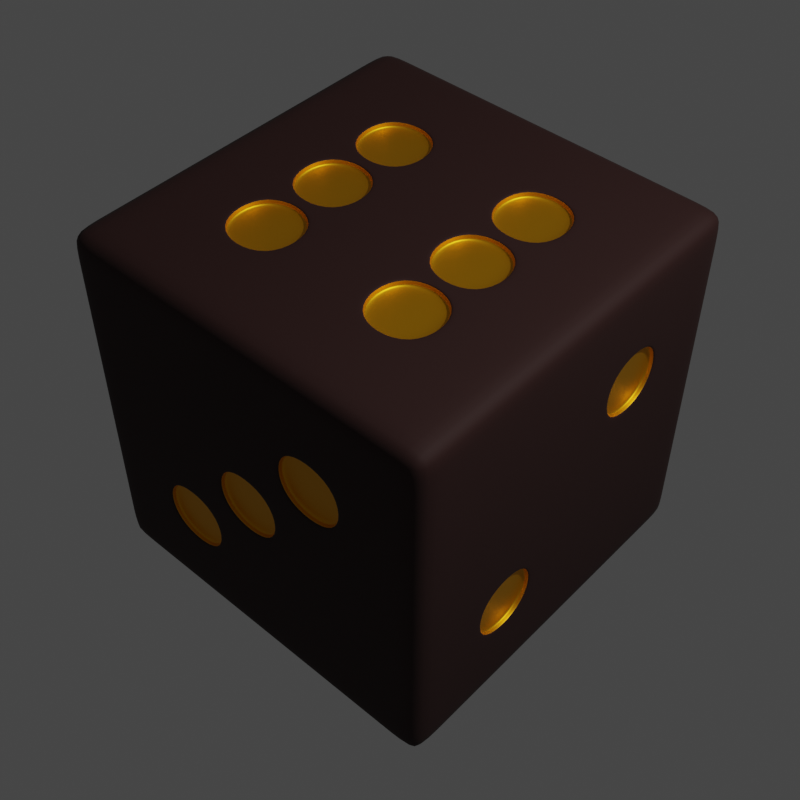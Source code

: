 # Source: Dice.blend  (saved by Blender 2.83.19; exported with 4.5.12 LTS)
import bpy
from mathutils import Matrix  # noqa: F401  (used for matrix-valued properties, if any)

bpy.ops.wm.read_factory_settings(use_empty=True)
scene = bpy.context.scene
scene.name = 'Scene'

# ---- collections
col_collection = bpy.data.collections.new('Collection'); scene.collection.children.link(col_collection)
col_dice = bpy.data.collections.new('Dice'); col_collection.children.link(col_dice)

# ---- materials (node trees are filled in below, after node groups)
mat_base = bpy.data.materials.new('Base')
mat_base.alpha_threshold = 0.0
mat_base.use_transparent_shadow = False
mat_base.line_color = (0.0, 0.0, 0.0, 1.0)
mat_dots = bpy.data.materials.new('Dots')
mat_dots.use_transparent_shadow = False

# ---- material node trees
mat_base.use_nodes = True; mat_base.node_tree.nodes.clear()
_N = mat_base.node_tree.nodes; _L = mat_base.node_tree.links
n0 = _N.new('ShaderNodeOutputMaterial'); n0.name = 'Material Output'; n0.location = (300, 300)
n1 = _N.new('ShaderNodeBsdfPrincipled'); n1.name = 'Principled BSDF'; n1.location = (10, 300)
n1.distribution = 'GGX'
n1.subsurface_method = 'BURLEY'
n1.inputs[0].default_value = (0.02036, 0.00303, 0.001818, 1.0)
n1.inputs[2].default_value = 0.7917
n1.inputs[3].default_value = 1.45
n1.inputs[27].default_value = (0.0, 0.0, 0.0, 1.0)
n1.inputs[28].default_value = 1.0
_L.new(n1.outputs[0], n0.inputs[0])
n0.is_active_output = True
mat_dots.use_nodes = True; mat_dots.node_tree.nodes.clear()
_N = mat_dots.node_tree.nodes; _L = mat_dots.node_tree.links
n0 = _N.new('ShaderNodeOutputMaterial'); n0.name = 'Material Output'; n0.location = (300, 300)
n1 = _N.new('ShaderNodeBsdfPrincipled'); n1.name = 'Principled BSDF'; n1.location = (10, 300)
n1.distribution = 'GGX'
n1.subsurface_method = 'BURLEY'
n1.inputs[0].default_value = (1.0, 0.4658, 0.01032, 1.0)
n1.inputs[1].default_value = 1.0
n1.inputs[3].default_value = 1.45
n1.inputs[27].default_value = (0.0, 0.0, 0.0, 1.0)
n1.inputs[28].default_value = 1.0
_L.new(n1.outputs[0], n0.inputs[0])
n0.is_active_output = True

# ---- world
world_world = bpy.data.worlds.new('World'); scene.world = world_world
world_world.use_nodes = True; world_world.node_tree.nodes.clear()
_N = world_world.node_tree.nodes; _L = world_world.node_tree.links
n0 = _N.new('ShaderNodeOutputWorld'); n0.name = 'World Output'; n0.location = (300, 300)
n1 = _N.new('ShaderNodeBackground'); n1.name = 'Background'; n1.location = (10, 300)
n1.inputs[0].default_value = (0.05088, 0.05088, 0.05088, 1.0)
_L.new(n1.outputs[0], n0.inputs[0])
n0.is_active_output = True
world_world.color = (0.05088, 0.05088, 0.05088)
world_world.use_sun_shadow = False
world_world.sun_shadow_jitter_overblur = 0.0

# ---- cameras
cam_camera = bpy.data.cameras.new('Camera')
cam_camera.clip_end = 100.0
cam_camera.lens = 60.0
cam_camera.ortho_scale = 7.314

# ---- lights
light_light = bpy.data.lights.new('Light', 'POINT')
light_light.transmission_factor = 0.0
light_light.energy = 1000.0
light_light.shadow_soft_size = 0.1
light_light.shadow_maximum_resolution = 0.006
light_light.use_absolute_resolution = True

# ---- meshes
me_cube = bpy.data.meshes.new('Cube')
me_cube.from_pydata([(1.0, 1.0, 1.0), (1.0, 1.0, -1.0), (1.0, -1.0, 1.0), (1.0, -1.0, -1.0), (-1.0, 1.0, 1.0), (-1.0, 1.0, -1.0), (-1.0, -1.0, 1.0), (-1.0, -1.0, -1.0), (-1.0, 0.6, -1.0), (-1.0, 0.2, -1.0), (-1.0, -0.2, -1.0), (-1.0, -0.6, -1.0), (0.6, 1.0, -1.0), (0.2, 1.0, -1.0), (-0.2, 1.0, -1.0), (-0.6, 1.0, -1.0), (1.0, 1.0, 0.6), (1.0, 1.0, 0.2), (1.0, 1.0, -0.2), (1.0, 1.0, -0.6), (-1.0, -1.0, -0.6), (-1.0, -1.0, -0.2), (-1.0, -1.0, 0.2), (-1.0, -1.0, 0.6), (1.0, -1.0, 0.6), (1.0, -1.0, 0.2), (1.0, -1.0, -0.2), (1.0, -1.0, -0.6), (-1.0, 1.0, 0.6), (-1.0, 1.0, 0.2), (-1.0, 1.0, -0.2), (-1.0, 1.0, -0.6), (0.6, -1.0, 1.0), (0.2, -1.0, 1.0), (-0.2, -1.0, 1.0), (-0.6, -1.0, 1.0), (1.0, 0.6, 1.0), (1.0, 0.2, 1.0), (1.0, -0.2, 1.0), (1.0, -0.6, 1.0), (-0.6, -1.0, -1.0), (-0.2, -1.0, -1.0), (0.2, -1.0, -1.0), (0.6, -1.0, -1.0), (-1.0, -0.6, 1.0), (-1.0, -0.2, 1.0), (-1.0, 0.2, 1.0), (-1.0, 0.6, 1.0), (-0.6, 1.0, 1.0), (-0.2, 1.0, 1.0), (0.2, 1.0, 1.0), (0.6, 1.0, 1.0), (1.0, -0.6, -1.0), (1.0, -0.2, -1.0), (1.0, 0.2, -1.0), (1.0, 0.6, -1.0), (-0.6, 1.0, -0.6), (-0.2, 1.0, -0.6), (0.2, 1.0, -0.6), (0.6, 1.0, -0.6), (-0.6, 1.0, -0.2), (-0.2, 1.0, -0.2), (0.2, 1.0, -0.2), (0.6, 1.0, -0.2), (-0.6, 1.0, 0.2), (-0.2, 1.0, 0.2), (0.2, 1.0, 0.2), (0.6, 1.0, 0.2), (-0.6, 1.0, 0.6), (-0.2, 1.0, 0.6), (0.2, 1.0, 0.6), (0.6, 1.0, 0.6), (1.0, 0.6, -0.6), (1.0, 0.2, -0.6), (1.0, -0.2, -0.6), (1.0, -0.6, -0.6), (1.0, 0.6, -0.2), (1.0, 0.2, -0.2), (1.0, -0.2, -0.2), (1.0, -0.6, -0.2), (1.0, 0.6, 0.2), (1.0, 0.2, 0.2), (1.0, -0.2, 0.2), (1.0, -0.6, 0.2), (1.0, 0.6, 0.6), (1.0, 0.2, 0.6), (1.0, -0.2, 0.6), (1.0, -0.6, 0.6), (-0.6, 0.6, -1.0), (-0.6, 0.2, -1.0), (-0.6, -0.2, -1.0), (-0.6, -0.6, -1.0), (-0.2, 0.6, -1.0), (-0.2, 0.2, -1.0), (-0.2, -0.2, -1.0), (-0.2, -0.6, -1.0), (0.2, 0.6, -1.0), (0.2, 0.2, -1.0), (0.2, -0.2, -1.0), (0.2, -0.6, -1.0), (0.6, 0.6, -1.0), (0.6, 0.2, -1.0), (0.6, -0.2, -1.0), (0.6, -0.6, -1.0), (-1.0, -0.6, -0.6), (-1.0, -0.2, -0.6), (-1.0, 0.2, -0.6), (-1.0, 0.6, -0.6), (-1.0, -0.6, -0.2), (-1.0, -0.2, -0.2), (-1.0, 0.2, -0.2), (-1.0, 0.6, -0.2), (-1.0, -0.6, 0.2), (-1.0, -0.2, 0.2), (-1.0, 0.2, 0.2), (-1.0, 0.6, 0.2), (-1.0, -0.6, 0.6), (-1.0, -0.2, 0.6), (-1.0, 0.2, 0.6), (-1.0, 0.6, 0.6), (0.6, -1.0, -0.6), (0.2, -1.0, -0.6), (-0.2, -1.0, -0.6), (-0.6, -1.0, -0.6), (0.6, -1.0, -0.2), (0.2, -1.0, -0.2), (-0.2, -1.0, -0.2), (-0.6, -1.0, -0.2), (0.6, -1.0, 0.2), (0.2, -1.0, 0.2), (-0.2, -1.0, 0.2), (-0.6, -1.0, 0.2), (0.6, -1.0, 0.6), (0.2, -1.0, 0.6), (-0.2, -1.0, 0.6), (-0.6, -1.0, 0.6), (0.6, 0.6, 1.0), (0.6, 0.2, 1.0), (0.6, -0.2, 1.0), (0.6, -0.6, 1.0), (0.2, 0.6, 1.0), (0.2, 0.2, 1.0), (0.2, -0.2, 1.0), (0.2, -0.6, 1.0), (-0.2, 0.6, 1.0), (-0.2, 0.2, 1.0), (-0.2, -0.2, 1.0), (-0.2, -0.6, 1.0), (-0.6, 0.6, 1.0), (-0.6, 0.2, 1.0), (-0.6, -0.2, 1.0), (-0.6, -0.6, 1.0), (-0.5838, 1.0, -0.5838), (-0.5838, 1.0, -0.2162), (-0.2162, 1.0, -0.2162), (-0.2162, 1.0, -0.5838), (0.2162, 1.0, -0.5838), (0.2162, 1.0, -0.2162), (0.5838, 1.0, -0.2162), (0.5838, 1.0, -0.5838), (-0.5838, 1.0, 0.2162), (-0.5838, 1.0, 0.5838), (-0.2162, 1.0, 0.5838), (-0.2162, 1.0, 0.2162), (0.2162, 1.0, 0.2162), (0.2162, 1.0, 0.5838), (0.5838, 1.0, 0.5838), (0.5838, 1.0, 0.2162), (1.0, 0.5838, -0.5838), (1.0, 0.5838, -0.2162), (1.0, 0.2162, -0.2162), (1.0, 0.2162, -0.5838), (1.0, -0.2162, -0.5838), (1.0, -0.2162, -0.2162), (1.0, -0.5838, -0.2162), (1.0, -0.5838, -0.5838), (1.0, 0.1838, -0.1838), (1.0, 0.1838, 0.1838), (1.0, -0.1838, 0.1838), (1.0, -0.1838, -0.1838), (1.0, 0.5838, 0.2162), (1.0, 0.5838, 0.5838), (1.0, 0.2162, 0.5838), (1.0, 0.2162, 0.2162), (1.0, -0.2162, 0.2162), (1.0, -0.2162, 0.5838), (1.0, -0.5838, 0.5838), (1.0, -0.5838, 0.2162), (-0.5838, 0.5838, -1.0), (-0.2162, 0.5838, -1.0), (-0.2162, 0.2162, -1.0), (-0.5838, 0.2162, -1.0), (-0.5838, 0.1838, -1.0), (-0.2162, 0.1838, -1.0), (-0.2162, -0.1838, -1.0), (-0.5838, -0.1838, -1.0), (-0.5838, -0.2162, -1.0), (-0.2162, -0.2162, -1.0), (-0.2162, -0.5838, -1.0), (-0.5838, -0.5838, -1.0), (0.2162, 0.5838, -1.0), (0.5838, 0.5838, -1.0), (0.5838, 0.2162, -1.0), (0.2162, 0.2162, -1.0), (0.2162, 0.1838, -1.0), (0.5838, 0.1838, -1.0), (0.5838, -0.1838, -1.0), (0.2162, -0.1838, -1.0), (0.2162, -0.2162, -1.0), (0.5838, -0.2162, -1.0), (0.5838, -0.5838, -1.0), (0.2162, -0.5838, -1.0), (-1.0, 0.2162, -0.5838), (-1.0, 0.2162, -0.2162), (-1.0, 0.5838, -0.2162), (-1.0, 0.5838, -0.5838), (-1.0, -0.5838, 0.2162), (-1.0, -0.5838, 0.5838), (-1.0, -0.2162, 0.5838), (-1.0, -0.2162, 0.2162), (-0.2162, -1.0, -0.5838), (-0.2162, -1.0, -0.2162), (-0.5838, -1.0, -0.2162), (-0.5838, -1.0, -0.5838), (0.1838, -1.0, -0.1838), (0.1838, -1.0, 0.1838), (-0.1838, -1.0, 0.1838), (-0.1838, -1.0, -0.1838), (0.5838, -1.0, 0.2162), (0.5838, -1.0, 0.5838), (0.2162, -1.0, 0.5838), (0.2162, -1.0, 0.2162), (0.1838, 0.1838, 1.0), (-0.1838, 0.1838, 1.0), (-0.1838, -0.1838, 1.0), (0.1838, -0.1838, 1.0), (-0.5838, 0.9658, -0.5838), (-0.5838, 0.9658, -0.2162), (-0.2162, 0.9658, -0.2162), (-0.2162, 0.9658, -0.5838), (0.2162, 0.9658, -0.5838), (0.2162, 0.9658, -0.2162), (0.5838, 0.9658, -0.2162), (0.5838, 0.9658, -0.5838), (-0.5838, 0.9658, 0.2162), (-0.5838, 0.9658, 0.5838), (-0.2162, 0.9658, 0.5838), (-0.2162, 0.9658, 0.2162), (0.2162, 0.9658, 0.2162), (0.2162, 0.9658, 0.5838), (0.5838, 0.9658, 0.5838), (0.5838, 0.9658, 0.2162), (0.9658, 0.5838, -0.5838), (0.9658, 0.5838, -0.2162), (0.9658, 0.2162, -0.2162), (0.9658, 0.2162, -0.5838), (0.9658, -0.2162, -0.5838), (0.9658, -0.2162, -0.2162), (0.9658, -0.5838, -0.2162), (0.9658, -0.5838, -0.5838), (0.9658, 0.1838, -0.1838), (0.9658, 0.1838, 0.1838), (0.9658, -0.1838, 0.1838), (0.9658, -0.1838, -0.1838), (0.9658, 0.5838, 0.2162), (0.9658, 0.5838, 0.5838), (0.9658, 0.2162, 0.5838), (0.9658, 0.2162, 0.2162), (0.9658, -0.2162, 0.2162), (0.9658, -0.2162, 0.5838), (0.9658, -0.5838, 0.5838), (0.9658, -0.5838, 0.2162), (-0.5838, 0.5838, -0.9658), (-0.2162, 0.5838, -0.9658), (-0.2162, 0.2162, -0.9658), (-0.5838, 0.2162, -0.9658), (-0.5838, 0.1838, -0.9658), (-0.2162, 0.1838, -0.9658), (-0.2162, -0.1838, -0.9658), (-0.5838, -0.1838, -0.9658), (-0.5838, -0.2162, -0.9658), (-0.2162, -0.2162, -0.9658), (-0.2162, -0.5838, -0.9658), (-0.5838, -0.5838, -0.9658), (0.2162, 0.5838, -0.9658), (0.5838, 0.5838, -0.9658), (0.5838, 0.2162, -0.9658), (0.2162, 0.2162, -0.9658), (0.2162, 0.1838, -0.9658), (0.5838, 0.1838, -0.9658), (0.5838, -0.1838, -0.9658), (0.2162, -0.1838, -0.9658), (0.2162, -0.2162, -0.9658), (0.5838, -0.2162, -0.9658), (0.5838, -0.5838, -0.9658), (0.2162, -0.5838, -0.9658), (-0.9658, 0.2162, -0.5838), (-0.9658, 0.2162, -0.2162), (-0.9658, 0.5838, -0.2162), (-0.9658, 0.5838, -0.5838), (-0.9658, -0.5838, 0.2162), (-0.9658, -0.5838, 0.5838), (-0.9658, -0.2162, 0.5838), (-0.9658, -0.2162, 0.2162), (-0.2162, -0.9658, -0.5838), (-0.2162, -0.9658, -0.2162), (-0.5838, -0.9658, -0.2162), (-0.5838, -0.9658, -0.5838), (0.1838, -0.9658, -0.1838), (0.1838, -0.9658, 0.1838), (-0.1838, -0.9658, 0.1838), (-0.1838, -0.9658, -0.1838), (0.5838, -0.9658, 0.2162), (0.5838, -0.9658, 0.5838), (0.2162, -0.9658, 0.5838), (0.2162, -0.9658, 0.2162), (0.1838, 0.1838, 0.9658), (-0.1838, 0.1838, 0.9658), (-0.1838, -0.1838, 0.9658), (0.1838, -0.1838, 0.9658)], [], [(151, 44, 6, 35), (135, 35, 6, 23), (119, 47, 4, 28), (103, 52, 3, 43), (87, 39, 2, 24), (71, 51, 0, 16), (12, 59, 19, 1), (59, 63, 18, 19), (63, 67, 17, 18), (67, 71, 16, 17), (5, 31, 56, 15), (15, 56, 57, 14), (14, 57, 58, 13), (13, 58, 59, 12), (31, 30, 60, 56), (252, 253, 254, 255), (57, 61, 62, 58), (164, 248, 251, 167), (30, 29, 64, 60), (60, 64, 65, 61), (61, 65, 66, 62), (62, 66, 67, 63), (29, 28, 68, 64), (167, 251, 250, 166), (65, 69, 70, 66), (166, 250, 249, 165), (28, 4, 48, 68), (68, 48, 49, 69), (69, 49, 50, 70), (70, 50, 51, 71), (52, 75, 27, 3), (75, 79, 26, 27), (79, 83, 25, 26), (83, 87, 24, 25), (1, 19, 72, 55), (55, 72, 73, 54), (54, 73, 74, 53), (53, 74, 75, 52), (19, 18, 76, 72), (165, 249, 248, 164), (73, 77, 78, 74), (248, 249, 250, 251), (18, 17, 80, 76), (76, 80, 81, 77), (160, 244, 247, 163), (78, 82, 83, 79), (17, 16, 84, 80), (163, 247, 246, 162), (81, 85, 86, 82), (162, 246, 245, 161), (16, 0, 36, 84), (84, 36, 37, 85), (85, 37, 38, 86), (86, 38, 39, 87), (11, 91, 40, 7), (91, 95, 41, 40), (95, 99, 42, 41), (99, 103, 43, 42), (5, 15, 88, 8), (8, 88, 89, 9), (9, 89, 90, 10), (10, 90, 91, 11), (15, 14, 92, 88), (161, 245, 244, 160), (244, 245, 246, 247), (156, 240, 243, 159), (14, 13, 96, 92), (92, 96, 97, 93), (93, 97, 98, 94), (94, 98, 99, 95), (13, 12, 100, 96), (159, 243, 242, 158), (158, 242, 241, 157), (157, 241, 240, 156), (12, 1, 55, 100), (100, 55, 54, 101), (101, 54, 53, 102), (102, 53, 52, 103), (8, 107, 31, 5), (107, 111, 30, 31), (111, 115, 29, 30), (115, 119, 28, 29), (7, 20, 104, 11), (11, 104, 105, 10), (10, 105, 106, 9), (9, 106, 107, 8), (20, 21, 108, 104), (104, 108, 109, 105), (105, 109, 110, 106), (240, 241, 242, 243), (21, 22, 112, 108), (108, 112, 113, 109), (109, 113, 114, 110), (110, 114, 115, 111), (22, 23, 116, 112), (152, 236, 239, 155), (113, 117, 118, 114), (114, 118, 119, 115), (23, 6, 44, 116), (116, 44, 45, 117), (117, 45, 46, 118), (118, 46, 47, 119), (40, 123, 20, 7), (123, 127, 21, 20), (127, 131, 22, 21), (131, 135, 23, 22), (3, 27, 120, 43), (43, 120, 121, 42), (42, 121, 122, 41), (41, 122, 123, 40), (27, 26, 124, 120), (120, 124, 125, 121), (121, 125, 126, 122), (155, 239, 238, 154), (26, 25, 128, 124), (124, 128, 129, 125), (154, 238, 237, 153), (126, 130, 131, 127), (25, 24, 132, 128), (153, 237, 236, 152), (129, 133, 134, 130), (130, 134, 135, 131), (24, 2, 32, 132), (132, 32, 33, 133), (133, 33, 34, 134), (134, 34, 35, 135), (39, 139, 32, 2), (139, 143, 33, 32), (143, 147, 34, 33), (147, 151, 35, 34), (0, 51, 136, 36), (36, 136, 137, 37), (37, 137, 138, 38), (38, 138, 139, 39), (51, 50, 140, 136), (136, 140, 141, 137), (137, 141, 142, 138), (138, 142, 143, 139), (50, 49, 144, 140), (140, 144, 145, 141), (236, 237, 238, 239), (142, 146, 147, 143), (49, 48, 148, 144), (144, 148, 149, 145), (145, 149, 150, 146), (146, 150, 151, 147), (48, 4, 47, 148), (148, 47, 46, 149), (149, 46, 45, 150), (150, 45, 44, 151), (60, 153, 152, 56), (61, 154, 153, 60), (57, 155, 154, 61), (56, 152, 155, 57), (62, 157, 156, 58), (63, 158, 157, 62), (59, 159, 158, 63), (58, 156, 159, 59), (68, 161, 160, 64), (69, 162, 161, 68), (65, 163, 162, 69), (64, 160, 163, 65), (70, 165, 164, 66), (71, 166, 165, 70), (67, 167, 166, 71), (66, 164, 167, 67), (76, 169, 168, 72), (77, 170, 169, 76), (73, 171, 170, 77), (72, 168, 171, 73), (78, 173, 172, 74), (79, 174, 173, 78), (75, 175, 174, 79), (74, 172, 175, 75), (81, 177, 176, 77), (82, 178, 177, 81), (78, 179, 178, 82), (77, 176, 179, 78), (84, 181, 180, 80), (85, 182, 181, 84), (81, 183, 182, 85), (80, 180, 183, 81), (86, 185, 184, 82), (87, 186, 185, 86), (83, 187, 186, 87), (82, 184, 187, 83), (92, 189, 188, 88), (93, 190, 189, 92), (89, 191, 190, 93), (88, 188, 191, 89), (93, 193, 192, 89), (94, 194, 193, 93), (90, 195, 194, 94), (89, 192, 195, 90), (94, 197, 196, 90), (95, 198, 197, 94), (91, 199, 198, 95), (90, 196, 199, 91), (100, 201, 200, 96), (101, 202, 201, 100), (97, 203, 202, 101), (96, 200, 203, 97), (101, 205, 204, 97), (102, 206, 205, 101), (98, 207, 206, 102), (97, 204, 207, 98), (102, 209, 208, 98), (103, 210, 209, 102), (99, 211, 210, 103), (98, 208, 211, 99), (110, 213, 212, 106), (111, 214, 213, 110), (107, 215, 214, 111), (106, 212, 215, 107), (116, 217, 216, 112), (117, 218, 217, 116), (113, 219, 218, 117), (112, 216, 219, 113), (126, 221, 220, 122), (127, 222, 221, 126), (123, 223, 222, 127), (122, 220, 223, 123), (129, 225, 224, 125), (130, 226, 225, 129), (126, 227, 226, 130), (125, 224, 227, 126), (132, 229, 228, 128), (133, 230, 229, 132), (129, 231, 230, 133), (128, 228, 231, 129), (145, 233, 232, 141), (146, 234, 233, 145), (142, 235, 234, 146), (141, 232, 235, 142), (169, 253, 252, 168), (170, 254, 253, 169), (171, 255, 254, 170), (168, 252, 255, 171), (256, 257, 258, 259), (173, 257, 256, 172), (174, 258, 257, 173), (175, 259, 258, 174), (172, 256, 259, 175), (260, 261, 262, 263), (177, 261, 260, 176), (178, 262, 261, 177), (179, 263, 262, 178), (176, 260, 263, 179), (264, 265, 266, 267), (181, 265, 264, 180), (182, 266, 265, 181), (183, 267, 266, 182), (180, 264, 267, 183), (268, 269, 270, 271), (185, 269, 268, 184), (186, 270, 269, 185), (187, 271, 270, 186), (184, 268, 271, 187), (272, 273, 274, 275), (189, 273, 272, 188), (190, 274, 273, 189), (191, 275, 274, 190), (188, 272, 275, 191), (276, 277, 278, 279), (193, 277, 276, 192), (194, 278, 277, 193), (195, 279, 278, 194), (192, 276, 279, 195), (280, 281, 282, 283), (197, 281, 280, 196), (198, 282, 281, 197), (199, 283, 282, 198), (196, 280, 283, 199), (284, 285, 286, 287), (201, 285, 284, 200), (202, 286, 285, 201), (203, 287, 286, 202), (200, 284, 287, 203), (288, 289, 290, 291), (205, 289, 288, 204), (206, 290, 289, 205), (207, 291, 290, 206), (204, 288, 291, 207), (292, 293, 294, 295), (209, 293, 292, 208), (210, 294, 293, 209), (211, 295, 294, 210), (208, 292, 295, 211), (296, 297, 298, 299), (213, 297, 296, 212), (214, 298, 297, 213), (215, 299, 298, 214), (212, 296, 299, 215), (300, 301, 302, 303), (217, 301, 300, 216), (218, 302, 301, 217), (219, 303, 302, 218), (216, 300, 303, 219), (304, 305, 306, 307), (221, 305, 304, 220), (222, 306, 305, 221), (223, 307, 306, 222), (220, 304, 307, 223), (308, 309, 310, 311), (225, 309, 308, 224), (226, 310, 309, 225), (227, 311, 310, 226), (224, 308, 311, 227), (312, 313, 314, 315), (229, 313, 312, 228), (230, 314, 313, 229), (231, 315, 314, 230), (228, 312, 315, 231), (316, 317, 318, 319), (233, 317, 316, 232), (234, 318, 317, 233), (235, 319, 318, 234), (232, 316, 319, 235)])
me_cube.polygons.foreach_set('use_smooth', [True] * 318)
me_cube.polygons.foreach_set('material_index', [0, 0, 0, 0, 0, 0, 0, 0, 0, 0, 0, 0, 0, 0, 0, 1, 0, 1, 0, 0, 0, 0, 0, 1, 0, 1, 0, 0, 0, 0, 0, 0, 0, 0, 0, 0, 0, 0, 0, 1, 0, 1, 0, 0, 1, 0, 0, 1, 0, 1, 0, 0, 0, 0, 0, 0, 0, 0, 0, 0, 0, 0, 0, 1, 1, 1, 0, 0, 0, 0, 0, 1, 1, 1, 0, 0, 0, 0, 0, 0, 0, 0, 0, 0, 0, 0, 0, 0, 0, 1, 0, 0, 0, 0, 0, 1, 0, 0, 0, 0, 0, 0, 0, 0, 0, 0, 0, 0, 0, 0, 0, 0, 0, 1, 0, 0, 1, 0, 0, 1, 0, 0, 0, 0, 0, 0, 0, 0, 0, 0, 0, 0, 0, 0, 0, 0, 0, 0, 0, 0, 1, 0, 0, 0, 0, 0, 0, 0, 0, 0, 0, 0, 0, 0, 0, 0, 0, 0, 0, 0, 0, 0, 0, 0, 0, 0, 0, 0, 0, 0, 0, 0, 0, 0, 0, 0, 0, 0, 0, 0, 0, 0, 0, 0, 0, 0, 0, 0, 0, 0, 0, 0, 0, 0, 0, 0, 0, 0, 0, 0, 0, 0, 0, 0, 0, 0, 0, 0, 0, 0, 0, 0, 0, 0, 0, 0, 0, 0, 0, 0, 0, 0, 0, 0, 0, 0, 0, 0, 0, 0, 0, 0, 0, 0, 1, 1, 1, 1, 1, 1, 1, 1, 1, 1, 1, 1, 1, 1, 1, 1, 1, 1, 1, 1, 1, 1, 1, 1, 1, 1, 1, 1, 1, 1, 1, 1, 1, 1, 1, 1, 1, 1, 1, 1, 1, 1, 1, 1, 1, 1, 1, 1, 1, 1, 1, 1, 1, 1, 1, 1, 1, 1, 1, 1, 1, 1, 1, 1, 1, 1, 1, 1, 1, 1, 1, 1, 1, 1, 1, 1, 1, 1, 1, 1, 1, 1, 1, 1])
_k = {(7, 11): 0.4, (5, 15): 0.4, (1, 19): 0.4, (6, 23): 0.4, (3, 27): 0.4, (5, 31): 0.4, (6, 35): 0.4, (2, 39): 0.4, (3, 43): 0.4, (4, 47): 0.4, (0, 51): 0.4, (1, 55): 0.4, (5, 8): 0.4, (8, 9): 0.4, (9, 10): 0.4, (10, 11): 0.4, (1, 12): 0.4, (12, 13): 0.4, (13, 14): 0.4, (14, 15): 0.4, (0, 16): 0.4, (16, 17): 0.4, (17, 18): 0.4, (18, 19): 0.4, (7, 20): 0.4, (20, 21): 0.4, (21, 22): 0.4, (22, 23): 0.4, (2, 24): 0.4, (24, 25): 0.4, (25, 26): 0.4, (26, 27): 0.4, (4, 28): 0.4, (28, 29): 0.4, (29, 30): 0.4, (30, 31): 0.4, (2, 32): 0.4, (32, 33): 0.4, (33, 34): 0.4, (34, 35): 0.4, (0, 36): 0.4, (36, 37): 0.4, (37, 38): 0.4, (38, 39): 0.4, (7, 40): 0.4, (40, 41): 0.4, (41, 42): 0.4, (42, 43): 0.4, (6, 44): 0.4, (44, 45): 0.4, (45, 46): 0.4, (46, 47): 0.4, (4, 48): 0.4, (48, 49): 0.4, (49, 50): 0.4, (50, 51): 0.4, (3, 52): 0.4, (52, 53): 0.4, (53, 54): 0.4, (54, 55): 0.4, (236, 237): 0.35294, (237, 238): 0.35294, (238, 239): 0.35294, (236, 239): 0.35294, (240, 241): 0.35294, (241, 242): 0.35294, (242, 243): 0.35294, (240, 243): 0.35294, (244, 245): 0.35294, (245, 246): 0.35294, (246, 247): 0.35294, (244, 247): 0.35294, (248, 249): 0.35294, (249, 250): 0.35294, (250, 251): 0.35294, (248, 251): 0.35294, (252, 253): 0.35294, (253, 254): 0.35294, (254, 255): 0.35294, (252, 255): 0.35294, (256, 257): 0.35294, (257, 258): 0.35294, (258, 259): 0.35294, (256, 259): 0.35294, (260, 261): 0.35294, (261, 262): 0.35294, (262, 263): 0.35294, (260, 263): 0.35294, (264, 265): 0.35294, (265, 266): 0.35294, (266, 267): 0.35294, (264, 267): 0.35294, (268, 269): 0.35294, (269, 270): 0.35294, (270, 271): 0.35294, (268, 271): 0.35294, (272, 273): 0.35294, (273, 274): 0.35294, (274, 275): 0.35294, (272, 275): 0.35294, (276, 277): 0.35294, (277, 278): 0.35294, (278, 279): 0.35294, (276, 279): 0.35294, (280, 281): 0.35294, (281, 282): 0.35294, (282, 283): 0.35294, (280, 283): 0.35294, (284, 285): 0.35294, (285, 286): 0.35294, (286, 287): 0.35294, (284, 287): 0.35294, (288, 289): 0.35294, (289, 290): 0.35294, (290, 291): 0.35294, (288, 291): 0.35294, (292, 293): 0.35294, (293, 294): 0.35294, (294, 295): 0.35294, (292, 295): 0.35294, (296, 297): 0.35294, (297, 298): 0.35294, (298, 299): 0.35294, (296, 299): 0.35294, (300, 301): 0.35294, (301, 302): 0.35294, (302, 303): 0.35294, (300, 303): 0.35294, (304, 305): 0.35294, (305, 306): 0.35294, (306, 307): 0.35294, (304, 307): 0.35294, (308, 309): 0.35294, (309, 310): 0.35294, (310, 311): 0.35294, (308, 311): 0.35294, (312, 313): 0.35294, (313, 314): 0.35294, (314, 315): 0.35294, (312, 315): 0.35294, (316, 317): 0.35294, (317, 318): 0.35294, (318, 319): 0.35294, (316, 319): 0.35294}
me_cube.attributes.new('crease_edge', 'FLOAT', 'EDGE').data.foreach_set('value', [_k.get((min(e.vertices), max(e.vertices)), 0.0) for e in me_cube.edges])
_uv = me_cube.uv_layers.new(name='UVMap')
_uv.uv.foreach_set('vector', [0.825, 0.7, 0.875, 0.7, 0.875, 0.75, 0.825, 0.75, 0.575, 0.95, 0.625, 0.95, 0.625, 1.0, 0.575, 1.0, 0.575, 0.2, 0.625, 0.2, 0.625, 0.25, 0.575, 0.25, 0.325, 0.7, 0.375, 0.7, 0.375, 0.75, 0.325, 0.75, 0.575, 0.7, 0.625, 0.7, 0.625, 0.75, 0.575, 0.75, 0.575, 0.45, 0.625, 0.45, 0.625, 0.5, 0.575, 0.5, 0.375, 0.45, 0.425, 0.45, 0.425, 0.5, 0.375, 0.5, 0.425, 0.45, 0.475, 0.45, 0.475, 0.5, 0.425, 0.5, 0.475, 0.45, 0.525, 0.45, 0.525, 0.5, 0.475, 0.5, 0.525, 0.45, 0.575, 0.45, 0.575, 0.5, 0.525, 0.5, 0.375, 0.25, 0.425, 0.25, 0.425, 0.3, 0.375, 0.3, 0.375, 0.3, 0.425, 0.3, 0.425, 0.35, 0.375, 0.35, 0.375, 0.35, 0.425, 0.35, 0.425, 0.4, 0.375, 0.4, 0.375, 0.4, 0.425, 0.4, 0.425, 0.45, 0.375, 0.45, 0.425, 0.25, 0.475, 0.25, 0.475, 0.3, 0.425, 0.3, 0.425, 0.55, 0.475, 0.55, 0.475, 0.6, 0.425, 0.6, 0.425, 0.35, 0.475, 0.35, 0.475, 0.4, 0.425, 0.4, 0.525, 0.4, 0.525, 0.4, 0.525, 0.45, 0.525, 0.45, 0.475, 0.25, 0.525, 0.25, 0.525, 0.3, 0.475, 0.3, 0.475, 0.3, 0.525, 0.3, 0.525, 0.35, 0.475, 0.35, 0.475, 0.35, 0.525, 0.35, 0.525, 0.4, 0.475, 0.4, 0.475, 0.4, 0.525, 0.4, 0.525, 0.45, 0.475, 0.45, 0.525, 0.25, 0.575, 0.25, 0.575, 0.3, 0.525, 0.3, 0.525, 0.45, 0.525, 0.45, 0.575, 0.45, 0.575, 0.45, 0.525, 0.35, 0.575, 0.35, 0.575, 0.4, 0.525, 0.4, 0.575, 0.45, 0.575, 0.45, 0.575, 0.4, 0.575, 0.4, 0.575, 0.25, 0.625, 0.25, 0.625, 0.3, 0.575, 0.3, 0.575, 0.3, 0.625, 0.3, 0.625, 0.35, 0.575, 0.35, 0.575, 0.35, 0.625, 0.35, 0.625, 0.4, 0.575, 0.4, 0.575, 0.4, 0.625, 0.4, 0.625, 0.45, 0.575, 0.45, 0.375, 0.7, 0.425, 0.7, 0.425, 0.75, 0.375, 0.75, 0.425, 0.7, 0.475, 0.7, 0.475, 0.75, 0.425, 0.75, 0.475, 0.7, 0.525, 0.7, 0.525, 0.75, 0.475, 0.75, 0.525, 0.7, 0.575, 0.7, 0.575, 0.75, 0.525, 0.75, 0.375, 0.5, 0.425, 0.5, 0.425, 0.55, 0.375, 0.55, 0.375, 0.55, 0.425, 0.55, 0.425, 0.6, 0.375, 0.6, 0.375, 0.6, 0.425, 0.6, 0.425, 0.65, 0.375, 0.65, 0.375, 0.65, 0.425, 0.65, 0.425, 0.7, 0.375, 0.7, 0.425, 0.5, 0.475, 0.5, 0.475, 0.55, 0.425, 0.55, 0.575, 0.4, 0.575, 0.4, 0.525, 0.4, 0.525, 0.4, 0.425, 0.6, 0.475, 0.6, 0.475, 0.65, 0.425, 0.65, 0.525, 0.4, 0.575, 0.4, 0.575, 0.45, 0.525, 0.45, 0.475, 0.5, 0.525, 0.5, 0.525, 0.55, 0.475, 0.55, 0.475, 0.55, 0.525, 0.55, 0.525, 0.6, 0.475, 0.6, 0.525, 0.3, 0.525, 0.3, 0.525, 0.35, 0.525, 0.35, 0.475, 0.65, 0.525, 0.65, 0.525, 0.7, 0.475, 0.7, 0.525, 0.5, 0.575, 0.5, 0.575, 0.55, 0.525, 0.55, 0.525, 0.35, 0.525, 0.35, 0.575, 0.35, 0.575, 0.35, 0.525, 0.6, 0.575, 0.6, 0.575, 0.65, 0.525, 0.65, 0.575, 0.35, 0.575, 0.35, 0.575, 0.3, 0.575, 0.3, 0.575, 0.5, 0.625, 0.5, 0.625, 0.55, 0.575, 0.55, 0.575, 0.55, 0.625, 0.55, 0.625, 0.6, 0.575, 0.6, 0.575, 0.6, 0.625, 0.6, 0.625, 0.65, 0.575, 0.65, 0.575, 0.65, 0.625, 0.65, 0.625, 0.7, 0.575, 0.7, 0.125, 0.7, 0.175, 0.7, 0.175, 0.75, 0.125, 0.75, 0.175, 0.7, 0.225, 0.7, 0.225, 0.75, 0.175, 0.75, 0.225, 0.7, 0.275, 0.7, 0.275, 0.75, 0.225, 0.75, 0.275, 0.7, 0.325, 0.7, 0.325, 0.75, 0.275, 0.75, 0.125, 0.5, 0.175, 0.5, 0.175, 0.55, 0.125, 0.55, 0.125, 0.55, 0.175, 0.55, 0.175, 0.6, 0.125, 0.6, 0.125, 0.6, 0.175, 0.6, 0.175, 0.65, 0.125, 0.65, 0.125, 0.65, 0.175, 0.65, 0.175, 0.7, 0.125, 0.7, 0.175, 0.5, 0.225, 0.5, 0.225, 0.55, 0.175, 0.55, 0.575, 0.3, 0.575, 0.3, 0.525, 0.3, 0.525, 0.3, 0.525, 0.3, 0.575, 0.3, 0.575, 0.35, 0.525, 0.35, 0.425, 0.4, 0.425, 0.4, 0.425, 0.45, 0.425, 0.45, 0.225, 0.5, 0.275, 0.5, 0.275, 0.55, 0.225, 0.55, 0.225, 0.55, 0.275, 0.55, 0.275, 0.6, 0.225, 0.6, 0.225, 0.6, 0.275, 0.6, 0.275, 0.65, 0.225, 0.65, 0.225, 0.65, 0.275, 0.65, 0.275, 0.7, 0.225, 0.7, 0.275, 0.5, 0.325, 0.5, 0.325, 0.55, 0.275, 0.55, 0.425, 0.45, 0.425, 0.45, 0.475, 0.45, 0.475, 0.45, 0.475, 0.45, 0.475, 0.45, 0.475, 0.4, 0.475, 0.4, 0.475, 0.4, 0.475, 0.4, 0.425, 0.4, 0.425, 0.4, 0.325, 0.5, 0.375, 0.5, 0.375, 0.55, 0.325, 0.55, 0.325, 0.55, 0.375, 0.55, 0.375, 0.6, 0.325, 0.6, 0.325, 0.6, 0.375, 0.6, 0.375, 0.65, 0.325, 0.65, 0.325, 0.65, 0.375, 0.65, 0.375, 0.7, 0.325, 0.7, 0.375, 0.2, 0.425, 0.2, 0.425, 0.25, 0.375, 0.25, 0.425, 0.2, 0.475, 0.2, 0.475, 0.25, 0.425, 0.25, 0.475, 0.2, 0.525, 0.2, 0.525, 0.25, 0.475, 0.25, 0.525, 0.2, 0.575, 0.2, 0.575, 0.25, 0.525, 0.25, 0.375, 0.0, 0.425, 0.0, 0.425, 0.05, 0.375, 0.05, 0.375, 0.05, 0.425, 0.05, 0.425, 0.1, 0.375, 0.1, 0.375, 0.1, 0.425, 0.1, 0.425, 0.15, 0.375, 0.15, 0.375, 0.15, 0.425, 0.15, 0.425, 0.2, 0.375, 0.2, 0.425, 0.0, 0.475, 0.0, 0.475, 0.05, 0.425, 0.05, 0.425, 0.05, 0.475, 0.05, 0.475, 0.1, 0.425, 0.1, 0.425, 0.1, 0.475, 0.1, 0.475, 0.15, 0.425, 0.15, 0.425, 0.4, 0.475, 0.4, 0.475, 0.45, 0.425, 0.45, 0.475, 0.0, 0.525, 0.0, 0.525, 0.05, 0.475, 0.05, 0.475, 0.05, 0.525, 0.05, 0.525, 0.1, 0.475, 0.1, 0.475, 0.1, 0.525, 0.1, 0.525, 0.15, 0.475, 0.15, 0.475, 0.15, 0.525, 0.15, 0.525, 0.2, 0.475, 0.2, 0.525, 0.0, 0.575, 0.0, 0.575, 0.05, 0.525, 0.05, 0.425, 0.3, 0.425, 0.3, 0.425, 0.35, 0.425, 0.35, 0.525, 0.1, 0.575, 0.1, 0.575, 0.15, 0.525, 0.15, 0.525, 0.15, 0.575, 0.15, 0.575, 0.2, 0.525, 0.2, 0.575, 0.0, 0.625, 0.0, 0.625, 0.05, 0.575, 0.05, 0.575, 0.05, 0.625, 0.05, 0.625, 0.1, 0.575, 0.1, 0.575, 0.1, 0.625, 0.1, 0.625, 0.15, 0.575, 0.15, 0.575, 0.15, 0.625, 0.15, 0.625, 0.2, 0.575, 0.2, 0.375, 0.95, 0.425, 0.95, 0.425, 1.0, 0.375, 1.0, 0.425, 0.95, 0.475, 0.95, 0.475, 1.0, 0.425, 1.0, 0.475, 0.95, 0.525, 0.95, 0.525, 1.0, 0.475, 1.0, 0.525, 0.95, 0.575, 0.95, 0.575, 1.0, 0.525, 1.0, 0.375, 0.75, 0.425, 0.75, 0.425, 0.8, 0.375, 0.8, 0.375, 0.8, 0.425, 0.8, 0.425, 0.85, 0.375, 0.85, 0.375, 0.85, 0.425, 0.85, 0.425, 0.9, 0.375, 0.9, 0.375, 0.9, 0.425, 0.9, 0.425, 0.95, 0.375, 0.95, 0.425, 0.75, 0.475, 0.75, 0.475, 0.8, 0.425, 0.8, 0.425, 0.8, 0.475, 0.8, 0.475, 0.85, 0.425, 0.85, 0.425, 0.85, 0.475, 0.85, 0.475, 0.9, 0.425, 0.9, 0.425, 0.35, 0.425, 0.35, 0.475, 0.35, 0.475, 0.35, 0.475, 0.75, 0.525, 0.75, 0.525, 0.8, 0.475, 0.8, 0.475, 0.8, 0.525, 0.8, 0.525, 0.85, 0.475, 0.85, 0.475, 0.35, 0.475, 0.35, 0.475, 0.3, 0.475, 0.3, 0.475, 0.9, 0.525, 0.9, 0.525, 0.95, 0.475, 0.95, 0.525, 0.75, 0.575, 0.75, 0.575, 0.8, 0.525, 0.8, 0.475, 0.3, 0.475, 0.3, 0.425, 0.3, 0.425, 0.3, 0.525, 0.85, 0.575, 0.85, 0.575, 0.9, 0.525, 0.9, 0.525, 0.9, 0.575, 0.9, 0.575, 0.95, 0.525, 0.95, 0.575, 0.75, 0.625, 0.75, 0.625, 0.8, 0.575, 0.8, 0.575, 0.8, 0.625, 0.8, 0.625, 0.85, 0.575, 0.85, 0.575, 0.85, 0.625, 0.85, 0.625, 0.9, 0.575, 0.9, 0.575, 0.9, 0.625, 0.9, 0.625, 0.95, 0.575, 0.95, 0.625, 0.7, 0.675, 0.7, 0.675, 0.75, 0.625, 0.75, 0.675, 0.7, 0.725, 0.7, 0.725, 0.75, 0.675, 0.75, 0.725, 0.7, 0.775, 0.7, 0.775, 0.75, 0.725, 0.75, 0.775, 0.7, 0.825, 0.7, 0.825, 0.75, 0.775, 0.75, 0.625, 0.5, 0.675, 0.5, 0.675, 0.55, 0.625, 0.55, 0.625, 0.55, 0.675, 0.55, 0.675, 0.6, 0.625, 0.6, 0.625, 0.6, 0.675, 0.6, 0.675, 0.65, 0.625, 0.65, 0.625, 0.65, 0.675, 0.65, 0.675, 0.7, 0.625, 0.7, 0.675, 0.5, 0.725, 0.5, 0.725, 0.55, 0.675, 0.55, 0.675, 0.55, 0.725, 0.55, 0.725, 0.6, 0.675, 0.6, 0.675, 0.6, 0.725, 0.6, 0.725, 0.65, 0.675, 0.65, 0.675, 0.65, 0.725, 0.65, 0.725, 0.7, 0.675, 0.7, 0.725, 0.5, 0.775, 0.5, 0.775, 0.55, 0.725, 0.55, 0.725, 0.55, 0.775, 0.55, 0.775, 0.6, 0.725, 0.6, 0.425, 0.3, 0.475, 0.3, 0.475, 0.35, 0.425, 0.35, 0.725, 0.65, 0.775, 0.65, 0.775, 0.7, 0.725, 0.7, 0.775, 0.5, 0.825, 0.5, 0.825, 0.55, 0.775, 0.55, 0.775, 0.55, 0.825, 0.55, 0.825, 0.6, 0.775, 0.6, 0.775, 0.6, 0.825, 0.6, 0.825, 0.65, 0.775, 0.65, 0.775, 0.65, 0.825, 0.65, 0.825, 0.7, 0.775, 0.7, 0.825, 0.5, 0.875, 0.5, 0.875, 0.55, 0.825, 0.55, 0.825, 0.55, 0.875, 0.55, 0.875, 0.6, 0.825, 0.6, 0.825, 0.6, 0.875, 0.6, 0.875, 0.65, 0.825, 0.65, 0.825, 0.65, 0.875, 0.65, 0.875, 0.7, 0.825, 0.7, 0.475, 0.3, 0.475, 0.3, 0.425, 0.3, 0.425, 0.3, 0.475, 0.35, 0.475, 0.35, 0.475, 0.3, 0.475, 0.3, 0.425, 0.35, 0.425, 0.35, 0.475, 0.35, 0.475, 0.35, 0.425, 0.3, 0.425, 0.3, 0.425, 0.35, 0.425, 0.35, 0.475, 0.4, 0.475, 0.4, 0.425, 0.4, 0.425, 0.4, 0.475, 0.45, 0.475, 0.45, 0.475, 0.4, 0.475, 0.4, 0.425, 0.45, 0.425, 0.45, 0.475, 0.45, 0.475, 0.45, 0.425, 0.4, 0.425, 0.4, 0.425, 0.45, 0.425, 0.45, 0.575, 0.3, 0.575, 0.3, 0.525, 0.3, 0.525, 0.3, 0.575, 0.35, 0.575, 0.35, 0.575, 0.3, 0.575, 0.3, 0.525, 0.35, 0.525, 0.35, 0.575, 0.35, 0.575, 0.35, 0.525, 0.3, 0.525, 0.3, 0.525, 0.35, 0.525, 0.35, 0.575, 0.4, 0.575, 0.4, 0.525, 0.4, 0.525, 0.4, 0.575, 0.45, 0.575, 0.45, 0.575, 0.4, 0.575, 0.4, 0.525, 0.45, 0.525, 0.45, 0.575, 0.45, 0.575, 0.45, 0.525, 0.4, 0.525, 0.4, 0.525, 0.45, 0.525, 0.45, 0.475, 0.55, 0.475, 0.55, 0.425, 0.55, 0.425, 0.55, 0.475, 0.6, 0.475, 0.6, 0.475, 0.55, 0.475, 0.55, 0.425, 0.6, 0.425, 0.6, 0.475, 0.6, 0.475, 0.6, 0.425, 0.55, 0.425, 0.55, 0.425, 0.6, 0.425, 0.6, 0.475, 0.65, 0.475, 0.65, 0.425, 0.65, 0.425, 0.65, 0.475, 0.7, 0.475, 0.7, 0.475, 0.65, 0.475, 0.65, 0.425, 0.7, 0.425, 0.7, 0.475, 0.7, 0.475, 0.7, 0.425, 0.65, 0.425, 0.65, 0.425, 0.7, 0.425, 0.7, 0.525, 0.6, 0.525, 0.6, 0.475, 0.6, 0.475, 0.6, 0.525, 0.65, 0.525, 0.65, 0.525, 0.6, 0.525, 0.6, 0.475, 0.65, 0.475, 0.65, 0.525, 0.65, 0.525, 0.65, 0.475, 0.6, 0.475, 0.6, 0.475, 0.65, 0.475, 0.65, 0.575, 0.55, 0.575, 0.55, 0.525, 0.55, 0.525, 0.55, 0.575, 0.6, 0.575, 0.6, 0.575, 0.55, 0.575, 0.55, 0.525, 0.6, 0.525, 0.6, 0.575, 0.6, 0.575, 0.6, 0.525, 0.55, 0.525, 0.55, 0.525, 0.6, 0.525, 0.6, 0.575, 0.65, 0.575, 0.65, 0.525, 0.65, 0.525, 0.65, 0.575, 0.7, 0.575, 0.7, 0.575, 0.65, 0.575, 0.65, 0.525, 0.7, 0.525, 0.7, 0.575, 0.7, 0.575, 0.7, 0.525, 0.65, 0.525, 0.65, 0.525, 0.7, 0.525, 0.7, 0.225, 0.55, 0.225, 0.55, 0.175, 0.55, 0.175, 0.55, 0.225, 0.6, 0.225, 0.6, 0.225, 0.55, 0.225, 0.55, 0.175, 0.6, 0.175, 0.6, 0.225, 0.6, 0.225, 0.6, 0.175, 0.55, 0.175, 0.55, 0.175, 0.6, 0.175, 0.6, 0.225, 0.6, 0.225, 0.6, 0.175, 0.6, 0.175, 0.6, 0.225, 0.65, 0.225, 0.65, 0.225, 0.6, 0.225, 0.6, 0.175, 0.65, 0.175, 0.65, 0.225, 0.65, 0.225, 0.65, 0.175, 0.6, 0.175, 0.6, 0.175, 0.65, 0.175, 0.65, 0.225, 0.65, 0.225, 0.65, 0.175, 0.65, 0.175, 0.65, 0.225, 0.7, 0.225, 0.7, 0.225, 0.65, 0.225, 0.65, 0.175, 0.7, 0.175, 0.7, 0.225, 0.7, 0.225, 0.7, 0.175, 0.65, 0.175, 0.65, 0.175, 0.7, 0.175, 0.7, 0.325, 0.55, 0.325, 0.55, 0.275, 0.55, 0.275, 0.55, 0.325, 0.6, 0.325, 0.6, 0.325, 0.55, 0.325, 0.55, 0.275, 0.6, 0.275, 0.6, 0.325, 0.6, 0.325, 0.6, 0.275, 0.55, 0.275, 0.55, 0.275, 0.6, 0.275, 0.6, 0.325, 0.6, 0.325, 0.6, 0.275, 0.6, 0.275, 0.6, 0.325, 0.65, 0.325, 0.65, 0.325, 0.6, 0.325, 0.6, 0.275, 0.65, 0.275, 0.65, 0.325, 0.65, 0.325, 0.65, 0.275, 0.6, 0.275, 0.6, 0.275, 0.65, 0.275, 0.65, 0.325, 0.65, 0.325, 0.65, 0.275, 0.65, 0.275, 0.65, 0.325, 0.7, 0.325, 0.7, 0.325, 0.65, 0.325, 0.65, 0.275, 0.7, 0.275, 0.7, 0.325, 0.7, 0.325, 0.7, 0.275, 0.65, 0.275, 0.65, 0.275, 0.7, 0.275, 0.7, 0.475, 0.15, 0.475, 0.15, 0.425, 0.15, 0.425, 0.15, 0.475, 0.2, 0.475, 0.2, 0.475, 0.15, 0.475, 0.15, 0.425, 0.2, 0.425, 0.2, 0.475, 0.2, 0.475, 0.2, 0.425, 0.15, 0.425, 0.15, 0.425, 0.2, 0.425, 0.2, 0.575, 0.05, 0.575, 0.05, 0.525, 0.05, 0.525, 0.05, 0.575, 0.1, 0.575, 0.1, 0.575, 0.05, 0.575, 0.05, 0.525, 0.1, 0.525, 0.1, 0.575, 0.1, 0.575, 0.1, 0.525, 0.05, 0.525, 0.05, 0.525, 0.1, 0.525, 0.1, 0.475, 0.9, 0.475, 0.9, 0.425, 0.9, 0.425, 0.9, 0.475, 0.95, 0.475, 0.95, 0.475, 0.9, 0.475, 0.9, 0.425, 0.95, 0.425, 0.95, 0.475, 0.95, 0.475, 0.95, 0.425, 0.9, 0.425, 0.9, 0.425, 0.95, 0.425, 0.95, 0.525, 0.85, 0.525, 0.85, 0.475, 0.85, 0.475, 0.85, 0.525, 0.9, 0.525, 0.9, 0.525, 0.85, 0.525, 0.85, 0.475, 0.9, 0.475, 0.9, 0.525, 0.9, 0.525, 0.9, 0.475, 0.85, 0.475, 0.85, 0.475, 0.9, 0.475, 0.9, 0.575, 0.8, 0.575, 0.8, 0.525, 0.8, 0.525, 0.8, 0.575, 0.85, 0.575, 0.85, 0.575, 0.8, 0.575, 0.8, 0.525, 0.85, 0.525, 0.85, 0.575, 0.85, 0.575, 0.85, 0.525, 0.8, 0.525, 0.8, 0.525, 0.85, 0.525, 0.85, 0.775, 0.6, 0.775, 0.6, 0.725, 0.6, 0.725, 0.6, 0.775, 0.65, 0.775, 0.65, 0.775, 0.6, 0.775, 0.6, 0.725, 0.65, 0.725, 0.65, 0.775, 0.65, 0.775, 0.65, 0.725, 0.6, 0.725, 0.6, 0.725, 0.65, 0.725, 0.65, 0.475, 0.55, 0.475, 0.55, 0.425, 0.55, 0.425, 0.55, 0.475, 0.6, 0.475, 0.6, 0.475, 0.55, 0.475, 0.55, 0.425, 0.6, 0.425, 0.6, 0.475, 0.6, 0.475, 0.6, 0.425, 0.55, 0.425, 0.55, 0.425, 0.6, 0.425, 0.6, 0.425, 0.65, 0.475, 0.65, 0.475, 0.7, 0.425, 0.7, 0.475, 0.65, 0.475, 0.65, 0.425, 0.65, 0.425, 0.65, 0.475, 0.7, 0.475, 0.7, 0.475, 0.65, 0.475, 0.65, 0.425, 0.7, 0.425, 0.7, 0.475, 0.7, 0.475, 0.7, 0.425, 0.65, 0.425, 0.65, 0.425, 0.7, 0.425, 0.7, 0.475, 0.6, 0.525, 0.6, 0.525, 0.65, 0.475, 0.65, 0.525, 0.6, 0.525, 0.6, 0.475, 0.6, 0.475, 0.6, 0.525, 0.65, 0.525, 0.65, 0.525, 0.6, 0.525, 0.6, 0.475, 0.65, 0.475, 0.65, 0.525, 0.65, 0.525, 0.65, 0.475, 0.6, 0.475, 0.6, 0.475, 0.65, 0.475, 0.65, 0.525, 0.55, 0.575, 0.55, 0.575, 0.6, 0.525, 0.6, 0.575, 0.55, 0.575, 0.55, 0.525, 0.55, 0.525, 0.55, 0.575, 0.6, 0.575, 0.6, 0.575, 0.55, 0.575, 0.55, 0.525, 0.6, 0.525, 0.6, 0.575, 0.6, 0.575, 0.6, 0.525, 0.55, 0.525, 0.55, 0.525, 0.6, 0.525, 0.6, 0.525, 0.65, 0.575, 0.65, 0.575, 0.7, 0.525, 0.7, 0.575, 0.65, 0.575, 0.65, 0.525, 0.65, 0.525, 0.65, 0.575, 0.7, 0.575, 0.7, 0.575, 0.65, 0.575, 0.65, 0.525, 0.7, 0.525, 0.7, 0.575, 0.7, 0.575, 0.7, 0.525, 0.65, 0.525, 0.65, 0.525, 0.7, 0.525, 0.7, 0.175, 0.55, 0.225, 0.55, 0.225, 0.6, 0.175, 0.6, 0.225, 0.55, 0.225, 0.55, 0.175, 0.55, 0.175, 0.55, 0.225, 0.6, 0.225, 0.6, 0.225, 0.55, 0.225, 0.55, 0.175, 0.6, 0.175, 0.6, 0.225, 0.6, 0.225, 0.6, 0.175, 0.55, 0.175, 0.55, 0.175, 0.6, 0.175, 0.6, 0.175, 0.6, 0.225, 0.6, 0.225, 0.65, 0.175, 0.65, 0.225, 0.6, 0.225, 0.6, 0.175, 0.6, 0.175, 0.6, 0.225, 0.65, 0.225, 0.65, 0.225, 0.6, 0.225, 0.6, 0.175, 0.65, 0.175, 0.65, 0.225, 0.65, 0.225, 0.65, 0.175, 0.6, 0.175, 0.6, 0.175, 0.65, 0.175, 0.65, 0.175, 0.65, 0.225, 0.65, 0.225, 0.7, 0.175, 0.7, 0.225, 0.65, 0.225, 0.65, 0.175, 0.65, 0.175, 0.65, 0.225, 0.7, 0.225, 0.7, 0.225, 0.65, 0.225, 0.65, 0.175, 0.7, 0.175, 0.7, 0.225, 0.7, 0.225, 0.7, 0.175, 0.65, 0.175, 0.65, 0.175, 0.7, 0.175, 0.7, 0.275, 0.55, 0.325, 0.55, 0.325, 0.6, 0.275, 0.6, 0.325, 0.55, 0.325, 0.55, 0.275, 0.55, 0.275, 0.55, 0.325, 0.6, 0.325, 0.6, 0.325, 0.55, 0.325, 0.55, 0.275, 0.6, 0.275, 0.6, 0.325, 0.6, 0.325, 0.6, 0.275, 0.55, 0.275, 0.55, 0.275, 0.6, 0.275, 0.6, 0.275, 0.6, 0.325, 0.6, 0.325, 0.65, 0.275, 0.65, 0.325, 0.6, 0.325, 0.6, 0.275, 0.6, 0.275, 0.6, 0.325, 0.65, 0.325, 0.65, 0.325, 0.6, 0.325, 0.6, 0.275, 0.65, 0.275, 0.65, 0.325, 0.65, 0.325, 0.65, 0.275, 0.6, 0.275, 0.6, 0.275, 0.65, 0.275, 0.65, 0.275, 0.65, 0.325, 0.65, 0.325, 0.7, 0.275, 0.7, 0.325, 0.65, 0.325, 0.65, 0.275, 0.65, 0.275, 0.65, 0.325, 0.7, 0.325, 0.7, 0.325, 0.65, 0.325, 0.65, 0.275, 0.7, 0.275, 0.7, 0.325, 0.7, 0.325, 0.7, 0.275, 0.65, 0.275, 0.65, 0.275, 0.7, 0.275, 0.7, 0.425, 0.15, 0.475, 0.15, 0.475, 0.2, 0.425, 0.2, 0.475, 0.15, 0.475, 0.15, 0.425, 0.15, 0.425, 0.15, 0.475, 0.2, 0.475, 0.2, 0.475, 0.15, 0.475, 0.15, 0.425, 0.2, 0.425, 0.2, 0.475, 0.2, 0.475, 0.2, 0.425, 0.15, 0.425, 0.15, 0.425, 0.2, 0.425, 0.2, 0.525, 0.05, 0.575, 0.05, 0.575, 0.1, 0.525, 0.1, 0.575, 0.05, 0.575, 0.05, 0.525, 0.05, 0.525, 0.05, 0.575, 0.1, 0.575, 0.1, 0.575, 0.05, 0.575, 0.05, 0.525, 0.1, 0.525, 0.1, 0.575, 0.1, 0.575, 0.1, 0.525, 0.05, 0.525, 0.05, 0.525, 0.1, 0.525, 0.1, 0.425, 0.9, 0.475, 0.9, 0.475, 0.95, 0.425, 0.95, 0.475, 0.9, 0.475, 0.9, 0.425, 0.9, 0.425, 0.9, 0.475, 0.95, 0.475, 0.95, 0.475, 0.9, 0.475, 0.9, 0.425, 0.95, 0.425, 0.95, 0.475, 0.95, 0.475, 0.95, 0.425, 0.9, 0.425, 0.9, 0.425, 0.95, 0.425, 0.95, 0.475, 0.85, 0.525, 0.85, 0.525, 0.9, 0.475, 0.9, 0.525, 0.85, 0.525, 0.85, 0.475, 0.85, 0.475, 0.85, 0.525, 0.9, 0.525, 0.9, 0.525, 0.85, 0.525, 0.85, 0.475, 0.9, 0.475, 0.9, 0.525, 0.9, 0.525, 0.9, 0.475, 0.85, 0.475, 0.85, 0.475, 0.9, 0.475, 0.9, 0.525, 0.8, 0.575, 0.8, 0.575, 0.85, 0.525, 0.85, 0.575, 0.8, 0.575, 0.8, 0.525, 0.8, 0.525, 0.8, 0.575, 0.85, 0.575, 0.85, 0.575, 0.8, 0.575, 0.8, 0.525, 0.85, 0.525, 0.85, 0.575, 0.85, 0.575, 0.85, 0.525, 0.8, 0.525, 0.8, 0.525, 0.85, 0.525, 0.85, 0.725, 0.6, 0.775, 0.6, 0.775, 0.65, 0.725, 0.65, 0.775, 0.6, 0.775, 0.6, 0.725, 0.6, 0.725, 0.6, 0.775, 0.65, 0.775, 0.65, 0.775, 0.6, 0.775, 0.6, 0.725, 0.65, 0.725, 0.65, 0.775, 0.65, 0.775, 0.65, 0.725, 0.6, 0.725, 0.6, 0.725, 0.65, 0.725, 0.65])
me_cube.materials.append(mat_base)
me_cube.materials.append(mat_dots)
me_cube.use_remesh_preserve_volume = False
me_cube.use_remesh_preserve_attributes = False
me_cube.use_mirror_vertex_groups = False
me_cube.update()

# ---- objects
ob_light = bpy.data.objects.new('Light', light_light)
ob_camera = bpy.data.objects.new('Camera', cam_camera)
ob_dice = bpy.data.objects.new('Dice', me_cube)

# ---- transforms, parenting, visibility, modifiers, constraints
ob_light.location = (4.076, 1.005, 5.904)
ob_light.rotation_euler = (0.6503, 0.05522, 1.866)
ob_light.lock_rotations_4d = False
ob_light.empty_display_type = 'ARROWS'
ob_light.color = (0.0, 0.0, 0.0, 0.0)
ob_light.lineart.crease_threshold = 0.0
ob_camera.location = (3.036, -3.345, 4.494)
ob_camera.rotation_euler = (0.7781, -1.252e-05, 0.7373)
ob_camera.lock_rotations_4d = False
ob_camera.empty_display_type = 'ARROWS'
ob_camera.color = (0.0, 0.0, 0.0, 0.0)
ob_camera.display_type = 'WIRE'
ob_camera.lineart.crease_threshold = 0.0
ob_dice.location = (0.0, 0.0, 0.0)
ob_dice.rotation_euler = (-0.0, 3.142, -0.0)
ob_dice.lock_rotations_4d = False
ob_dice.empty_display_type = 'ARROWS'
ob_dice.lineart.crease_threshold = 0.0
_m = ob_dice.modifiers.new('Subdivision', 'SUBSURF')
_m.uv_smooth = 'PRESERVE_CORNERS'
_m.levels = 3
_m.render_levels = 3
_m.show_only_control_edges = False

# ---- collection membership
col_collection.objects.link(ob_light)
col_collection.objects.link(ob_camera)
col_dice.objects.link(ob_dice)

# ---- scene / render settings (as saved in the file)
scene.camera = ob_camera
scene.frame_start = 1; scene.frame_end = 250; scene.frame_set(1)
scene.render.engine = 'BLENDER_EEVEE_NEXT'
scene.render.resolution_x = 1024
scene.render.resolution_y = 1024
scene.render.film_transparent = True
scene.cycles.use_denoising = False
scene.cycles.samples = 128
scene.cycles.sampling_pattern = 'TABULATED_SOBOL'
scene.cycles.use_adaptive_sampling = False
scene.cycles.use_light_tree = False
scene.eevee.use_raytracing = True
scene.view_settings.view_transform = 'Filmic'
bpy.context.view_layer.update()
